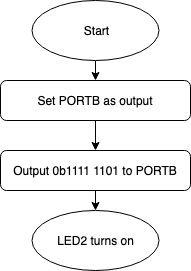

The diagram above was exported from draw.io. Its source (the exported page's mxGraphModel, read from the mxfile embedded in the PNG):
<mxGraphModel dx="778" dy="504" grid="1" gridSize="10" guides="1" tooltips="1" connect="1" arrows="1" fold="1" page="1" pageScale="1" pageWidth="827" pageHeight="1169" math="0" shadow="0">
  <root>
    <mxCell id="0" />
    <mxCell id="1" parent="0" />
    <mxCell id="k4aeZoDcVvbgY-z8VGxu-7" style="edgeStyle=orthogonalEdgeStyle;rounded=0;orthogonalLoop=1;jettySize=auto;html=1;exitX=0.5;exitY=1;exitDx=0;exitDy=0;entryX=0.5;entryY=0;entryDx=0;entryDy=0;" edge="1" parent="1" source="k4aeZoDcVvbgY-z8VGxu-2">
      <mxGeometry relative="1" as="geometry">
        <mxPoint x="413" y="130" as="targetPoint" />
      </mxGeometry>
    </mxCell>
    <mxCell id="k4aeZoDcVvbgY-z8VGxu-2" value="Start" style="ellipse;whiteSpace=wrap;html=1;" vertex="1" parent="1">
      <mxGeometry x="349.5" y="50" width="127" height="60" as="geometry" />
    </mxCell>
    <mxCell id="k4aeZoDcVvbgY-z8VGxu-9" style="edgeStyle=orthogonalEdgeStyle;rounded=0;orthogonalLoop=1;jettySize=auto;html=1;exitX=0.5;exitY=1;exitDx=0;exitDy=0;entryX=0.5;entryY=0;entryDx=0;entryDy=0;" edge="1" parent="1" source="k4aeZoDcVvbgY-z8VGxu-4" target="k4aeZoDcVvbgY-z8VGxu-5">
      <mxGeometry relative="1" as="geometry" />
    </mxCell>
    <mxCell id="k4aeZoDcVvbgY-z8VGxu-4" value="Set PORTB as output" style="rounded=1;whiteSpace=wrap;html=1;" vertex="1" parent="1">
      <mxGeometry x="318" y="130" width="190" height="40" as="geometry" />
    </mxCell>
    <mxCell id="k4aeZoDcVvbgY-z8VGxu-10" style="edgeStyle=orthogonalEdgeStyle;rounded=0;orthogonalLoop=1;jettySize=auto;html=1;exitX=0.5;exitY=1;exitDx=0;exitDy=0;entryX=0.5;entryY=0;entryDx=0;entryDy=0;" edge="1" parent="1" source="k4aeZoDcVvbgY-z8VGxu-5" target="k4aeZoDcVvbgY-z8VGxu-6">
      <mxGeometry relative="1" as="geometry" />
    </mxCell>
    <mxCell id="k4aeZoDcVvbgY-z8VGxu-5" value="Output 0b1111 1101 to PORTB" style="rounded=1;whiteSpace=wrap;html=1;" vertex="1" parent="1">
      <mxGeometry x="318" y="200" width="190" height="40" as="geometry" />
    </mxCell>
    <mxCell id="k4aeZoDcVvbgY-z8VGxu-6" value="LED2 turns on" style="ellipse;whiteSpace=wrap;html=1;" vertex="1" parent="1">
      <mxGeometry x="349.5" y="260" width="127" height="60" as="geometry" />
    </mxCell>
  </root>
</mxGraphModel>